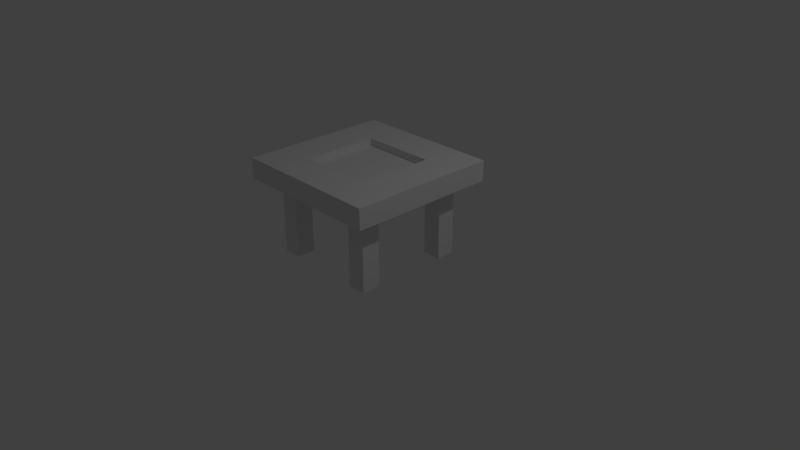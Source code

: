 # Source: 4stolik.blend  (saved by Blender 2.79.0; exported with 4.5.12 LTS)
import bpy
from mathutils import Matrix  # noqa: F401  (used for matrix-valued properties, if any)

bpy.ops.wm.read_factory_settings(use_empty=True)
scene = bpy.context.scene
scene.name = 'Scene'

# ---- collections
col_collection_1 = bpy.data.collections.new('Collection 1'); scene.collection.children.link(col_collection_1)

# ---- world
world_world = bpy.data.worlds.new('World'); scene.world = world_world
world_world.color = (0.05088, 0.05088, 0.05088)
world_world.use_sun_shadow = False
world_world.sun_shadow_jitter_overblur = 0.0
world_world.cycles.sampling_method = 'MANUAL'

# ---- cameras
cam_camera = bpy.data.cameras.new('Camera')
cam_camera.clip_end = 100.0
cam_camera.lens = 35.0
cam_camera.sensor_width = 32.0
cam_camera.sensor_height = 18.0
cam_camera.ortho_scale = 7.314
cam_camera.dof.focus_distance = 0.0
cam_camera.dof.aperture_fstop = 128.0

# ---- lights
light_lamp = bpy.data.lights.new('Lamp', 'POINT')
light_lamp.transmission_factor = 0.0
light_lamp.cutoff_distance = 30.0
light_lamp.energy = 100.0
light_lamp.shadow_buffer_clip_start = 1.001
light_lamp.shadow_soft_size = 0.1
light_lamp.shadow_maximum_resolution = 0.006
light_lamp.use_absolute_resolution = True

# ---- meshes
me_plane = bpy.data.meshes.new('Plane')
me_plane.from_pydata([(-1.0, -1.0, 0.0), (1.0, -1.0, 0.0), (-1.0, 1.0, 0.0), (1.0, 1.0, 0.0), (-1.0, 0.0, 0.0), (0.0, -1.0, 0.0), (1.0, 0.0, 0.0), (0.0, 1.0, 0.0), (0.0, 0.0, 0.0), (-1.0, -0.5, 0.0), (0.5, -1.0, 0.0), (1.0, 0.5, 0.0), (-0.5, 1.0, 0.0), (-1.0, 0.5, 0.0), (-0.5, -1.0, 0.0), (1.0, -0.5, 0.0), (0.5, 1.0, 0.0), (0.0, 0.5, 0.0), (0.0, -0.5, 0.0), (-0.5, 0.0, 0.0), (0.5, 0.0, 0.0), (0.5, -0.5, 0.0), (-0.5, -0.5, 0.0), (-0.5, 0.5, 0.0), (0.5, 0.5, 0.0), (-1.0, -0.75, 0.0), (0.75, -1.0, 0.0), (1.0, 0.75, 0.0), (-0.75, 1.0, 0.0), (-1.0, 0.25, 0.0), (-0.25, -1.0, 0.0), (1.0, -0.25, 0.0), (0.25, 1.0, 0.0), (0.0, 0.75, 0.0), (0.0, -0.25, 0.0), (-0.75, 0.0, 0.0), (0.25, 0.0, 0.0), (-1.0, -0.25, 0.0), (0.25, -1.0, 0.0), (1.0, 0.25, 0.0), (-0.25, 1.0, 0.0), (-1.0, 0.75, 0.0), (-0.75, -1.0, 0.0), (1.0, -0.75, 0.0), (0.75, 1.0, 0.0), (0.0, 0.25, 0.0), (0.0, -0.75, 0.0), (-0.25, 0.0, 0.0), (0.75, 0.0, 0.0), (0.5, -0.25, 0.0), (0.5, -0.75, 0.0), (0.25, -0.5, 0.0), (0.75, -0.5, 0.0), (-0.5, -0.25, 0.0), (-0.5, -0.75, 0.0), (-0.75, -0.5, 0.0), (-0.25, -0.5, 0.0), (-0.5, 0.75, 0.0), (-0.5, 0.25, 0.0), (-0.75, 0.5, 0.0), (-0.25, 0.5, 0.0), (0.5, 0.75, 0.0), (0.5, 0.25, 0.0), (0.25, 0.5, 0.0), (0.75, 0.5, 0.0), (0.75, 0.25, 0.0), (0.25, 0.25, 0.0), (0.25, 0.75, 0.0), (-0.25, 0.25, 0.0), (-0.75, 0.25, 0.0), (-0.75, 0.75, 0.0), (-0.25, -0.75, 0.0), (-0.75, -0.75, 0.0), (-0.75, -0.25, 0.0), (0.75, -0.75, 0.0), (0.25, -0.75, 0.0), (0.25, -0.25, 0.0), (0.75, -0.25, 0.0), (-0.25, -0.25, 0.0), (-0.25, 0.75, 0.0), (0.75, 0.75, 0.0), (-1.0, -1.0, 0.2714), (1.0, -1.0, 0.2714), (-1.0, 1.0, 0.2714), (1.0, 1.0, 0.2714), (-1.0, 0.0, 0.2714), (0.0, -1.0, 0.2714), (1.0, 0.0, 0.2714), (0.0, 1.0, 0.2714), (-1.0, -0.5, 0.2714), (0.5, -1.0, 0.2714), (1.0, 0.5, 0.2714), (-0.5, 1.0, 0.2714), (-1.0, 0.5, 0.2714), (-0.5, -1.0, 0.2714), (1.0, -0.5, 0.2714), (0.5, 1.0, 0.2714), (-1.0, -0.75, 0.2714), (0.75, -1.0, 0.2714), (1.0, 0.75, 0.2714), (-0.75, 1.0, 0.2714), (-1.0, 0.25, 0.2714), (-0.25, -1.0, 0.2714), (1.0, -0.25, 0.2714), (0.25, 1.0, 0.2714), (-1.0, -0.25, 0.2714), (0.25, -1.0, 0.2714), (1.0, 0.25, 0.2714), (-0.25, 1.0, 0.2714), (-1.0, 0.75, 0.2714), (-0.75, -1.0, 0.2714), (1.0, -0.75, 0.2714), (0.75, 1.0, 0.2714), (-1.0, -1.0, 0.2714), (1.0, -1.0, 0.2714), (-1.0, 1.0, 0.2714), (1.0, 1.0, 0.2714), (-1.0, 0.0, 0.2714), (0.0, -1.0, 0.2714), (1.0, 0.0, 0.2714), (0.0, 1.0, 0.2714), (-1.0, -0.5, 0.2714), (0.5, -1.0, 0.2714), (1.0, 0.5, 0.2714), (-0.5, 1.0, 0.2714), (-1.0, 0.5, 0.2714), (-0.5, -1.0, 0.2714), (1.0, -0.5, 0.2714), (0.5, 1.0, 0.2714), (0.0, 0.5, 0.2714), (0.0, -0.5, 0.2714), (-0.5, 0.0, 0.2714), (0.5, 0.0, 0.2714), (0.5, -0.5, 0.2714), (-0.5, -0.5, 0.2714), (-0.5, 0.5, 0.2714), (0.5, 0.5, 0.2714), (-1.0, -0.75, 0.2714), (0.75, -1.0, 0.2714), (1.0, 0.75, 0.2714), (-0.75, 1.0, 0.2714), (-1.0, 0.25, 0.2714), (-0.25, -1.0, 0.2714), (1.0, -0.25, 0.2714), (0.25, 1.0, 0.2714), (0.0, 0.75, 0.2714), (-0.75, 0.0, 0.2714), (-1.0, -0.25, 0.2714), (0.25, -1.0, 0.2714), (1.0, 0.25, 0.2714), (-0.25, 1.0, 0.2714), (-1.0, 0.75, 0.2714), (-0.75, -1.0, 0.2714), (1.0, -0.75, 0.2714), (0.75, 1.0, 0.2714), (0.0, -0.75, 0.2714), (0.75, 0.0, 0.2714), (0.5, -0.25, 0.2714), (0.5, -0.75, 0.2714), (0.25, -0.5, 0.2714), (0.75, -0.5, 0.2714), (-0.5, -0.25, 0.2714), (-0.5, -0.75, 0.2714), (-0.75, -0.5, 0.2714), (-0.25, -0.5, 0.2714), (-0.5, 0.75, 0.2714), (-0.5, 0.25, 0.2714), (-0.75, 0.5, 0.2714), (-0.25, 0.5, 0.2714), (0.5, 0.75, 0.2714), (0.5, 0.25, 0.2714), (0.25, 0.5, 0.2714), (0.75, 0.5, 0.2714), (0.75, 0.25, 0.2714), (0.25, 0.75, 0.2714), (-0.75, 0.25, 0.2714), (-0.75, 0.75, 0.2714), (-0.25, -0.75, 0.2714), (-0.75, -0.75, 0.2714), (-0.75, -0.25, 0.2714), (0.75, -0.75, 0.2714), (0.25, -0.75, 0.2714), (0.75, -0.25, 0.2714), (-0.25, 0.75, 0.2714), (0.75, 0.75, 0.2714), (-0.5, 0.5, -1.0), (-0.5, 0.75, -1.0), (-0.75, 0.5, -1.0), (-0.75, 0.75, -1.0), (-0.5, -0.75, -1.0), (-0.5, -0.5, -1.0), (-0.75, -0.5, -1.0), (-0.75, -0.75, -1.0), (0.75, 0.5, -1.0), (0.5, 0.5, -1.0), (0.5, 0.75, -1.0), (0.75, 0.75, -1.0), (0.5, -0.75, 0.0), (0.5, -0.5, 0.0), (0.75, -0.5, 0.0), (0.75, -0.75, 0.0), (0.7053, -0.5, -0.88), (0.5, -0.75, -1.0), (0.5, -0.5, -1.0), (0.75, -0.5, -1.0), (0.75, -0.75, -1.0), (0.0, -0.25, 0.1737), (0.0, 0.0, 0.1737), (0.25, 0.0, 0.1737), (0.0, 0.25, 0.1737), (0.0, 0.5, 0.1737), (-0.25, 0.0, 0.1737), (-0.5, 0.0, 0.1737), (0.5, -0.25, 0.1737), (0.5, 0.0, 0.1737), (0.25, -0.5, 0.1737), (0.0, -0.5, 0.1737), (-0.5, -0.25, 0.1737), (-0.25, -0.5, 0.1737), (-0.5, -0.5, 0.1737), (-0.5, 0.25, 0.1737), (-0.5, 0.5, 0.1737), (-0.25, 0.5, 0.1737), (0.5, 0.25, 0.1737), (0.5, 0.5, 0.1737), (0.25, 0.5, 0.1737), (0.5, -0.5, 0.1737), (0.25, 0.25, 0.1737), (-0.25, 0.25, 0.1737), (0.25, -0.25, 0.1737), (-0.25, -0.25, 0.1737)], [], [(80, 44, 3, 27), (79, 40, 7, 33), (78, 47, 8, 34), (77, 48, 6, 31), (76, 36, 20, 49), (75, 51, 21, 50), (74, 52, 15, 43), (73, 35, 19, 53), (72, 55, 191, 192), (71, 56, 18, 46), (70, 28, 12, 57), (69, 59, 23, 58), (68, 60, 17, 45), (67, 32, 16, 61), (66, 63, 24, 62), (65, 64, 11, 39), (62, 24, 64, 65), (20, 62, 65, 48), (48, 65, 39, 6), (45, 17, 63, 66), (8, 45, 66, 36), (36, 66, 62, 20), (33, 7, 32, 67), (17, 33, 67, 63), (63, 67, 61, 24), (58, 23, 60, 68), (19, 58, 68, 47), (47, 68, 45, 8), (29, 13, 59, 69), (4, 29, 69, 35), (35, 69, 58, 19), (41, 2, 28, 70), (13, 41, 70, 59), (23, 59, 187, 185), (54, 22, 56, 71), (14, 54, 71, 30), (30, 71, 46, 5), (25, 9, 55, 72), (0, 25, 72, 42), (42, 72, 54, 14), (37, 4, 35, 73), (9, 37, 73, 55), (55, 73, 53, 22), (10, 50, 74, 26), (26, 74, 43, 1), (46, 18, 51, 75), (5, 46, 75, 38), (38, 75, 50, 10), (34, 8, 36, 76), (18, 34, 76, 51), (51, 76, 49, 21), (49, 20, 48, 77), (21, 49, 77, 52), (52, 77, 31, 15), (53, 19, 47, 78), (22, 53, 78, 56), (56, 78, 34, 18), (57, 12, 40, 79), (23, 57, 79, 60), (60, 79, 33, 17), (61, 16, 44, 80), (80, 64, 193, 196), (64, 80, 27, 11), (86, 106, 148, 118), (105, 89, 121, 147), (85, 105, 147, 117), (104, 88, 120, 144), (96, 104, 144, 128), (103, 87, 119, 143), (95, 103, 143, 127), (112, 96, 128, 154), (84, 112, 154, 116), (102, 86, 118, 142), (94, 102, 142, 126), (111, 95, 127, 153), (82, 111, 153, 114), (101, 85, 117, 141), (93, 101, 141, 125), (110, 94, 126, 152), (81, 110, 152, 113), (100, 83, 115, 140), (92, 100, 140, 124), (109, 93, 125, 151), (83, 109, 151, 115), (99, 84, 116, 139), (91, 99, 139, 123), (108, 92, 124, 150), (88, 108, 150, 120), (98, 82, 114, 138), (90, 98, 138, 122), (107, 91, 123, 149), (87, 107, 149, 119), (97, 81, 113, 137), (89, 97, 137, 121), (106, 90, 122, 148), (4, 37, 105, 85), (37, 9, 89, 105), (5, 38, 106, 86), (38, 10, 90, 106), (9, 25, 97, 89), (25, 0, 81, 97), (6, 39, 107, 87), (39, 11, 91, 107), (10, 26, 98, 90), (26, 1, 82, 98), (7, 40, 108, 88), (40, 12, 92, 108), (11, 27, 99, 91), (27, 3, 84, 99), (2, 41, 109, 83), (41, 13, 93, 109), (12, 28, 100, 92), (28, 2, 83, 100), (0, 42, 110, 81), (42, 14, 94, 110), (13, 29, 101, 93), (29, 4, 85, 101), (1, 43, 111, 82), (43, 15, 95, 111), (14, 30, 102, 94), (30, 5, 86, 102), (3, 44, 112, 84), (44, 16, 96, 112), (15, 31, 103, 95), (31, 6, 87, 103), (16, 32, 104, 96), (32, 7, 88, 104), (184, 139, 116, 154), (183, 145, 120, 150), (159, 133, 226, 215), (182, 143, 119, 156), (166, 131, 212, 220), (181, 158, 133, 159), (180, 153, 127, 160), (179, 161, 131, 146), (178, 162, 134, 163), (177, 155, 130, 164), (176, 165, 124, 140), (175, 166, 135, 167), (131, 161, 217, 212), (174, 169, 128, 144), (168, 135, 221, 222), (173, 149, 123, 172), (170, 173, 172, 136), (132, 156, 173, 170), (156, 119, 149, 173), (133, 157, 213, 226), (164, 130, 216, 218), (136, 171, 225, 224), (145, 174, 144, 120), (129, 171, 174, 145), (171, 136, 169, 174), (130, 159, 215, 216), (135, 166, 220, 221), (132, 170, 223, 214), (141, 175, 167, 125), (117, 146, 175, 141), (146, 131, 166, 175), (151, 176, 140, 115), (125, 167, 176, 151), (167, 135, 165, 176), (162, 177, 164, 134), (126, 142, 177, 162), (142, 118, 155, 177), (137, 178, 163, 121), (113, 152, 178, 137), (152, 126, 162, 178), (147, 179, 146, 117), (121, 163, 179, 147), (163, 134, 161, 179), (158, 180, 160, 133), (122, 138, 180, 158), (138, 114, 153, 180), (155, 181, 159, 130), (118, 148, 181, 155), (148, 122, 158, 181), (157, 132, 214, 213), (161, 134, 219, 217), (134, 164, 218, 219), (157, 182, 156, 132), (133, 160, 182, 157), (160, 127, 143, 182), (171, 129, 210, 225), (129, 168, 222, 210), (170, 136, 224, 223), (165, 183, 150, 124), (135, 168, 183, 165), (168, 129, 145, 183), (169, 184, 154, 128), (136, 172, 184, 169), (172, 123, 139, 184), (187, 188, 186, 185), (57, 23, 185, 186), (70, 57, 186, 188), (59, 70, 188, 187), (192, 191, 190, 189), (22, 54, 189, 190), (54, 72, 192, 189), (55, 22, 190, 191), (194, 195, 196, 193), (24, 61, 195, 194), (61, 80, 196, 195), (64, 24, 194, 193), (197, 200, 199, 198), (202, 203, 204, 205), (199, 200, 205, 204), (197, 198, 203, 202), (200, 197, 202, 205), (198, 199, 204, 203), (230, 206, 207, 211), (229, 213, 214, 208), (228, 209, 210, 222), (227, 223, 224, 225), (209, 227, 225, 210), (207, 208, 227, 209), (208, 214, 223, 227), (220, 228, 222, 221), (212, 211, 228, 220), (211, 207, 209, 228), (206, 229, 208, 207), (216, 215, 229, 206), (215, 226, 213, 229), (217, 230, 211, 212), (219, 218, 230, 217), (218, 216, 206, 230)])
me_plane.use_remesh_preserve_volume = False
me_plane.use_remesh_preserve_attributes = False
me_plane.use_mirror_vertex_groups = False
me_plane.update()

# ---- objects
ob_plane = bpy.data.objects.new('Plane', me_plane)
ob_lamp = bpy.data.objects.new('Lamp', light_lamp)
ob_camera = bpy.data.objects.new('Camera', cam_camera)

# ---- transforms, parenting, visibility, modifiers, constraints
ob_plane.location = (0.0, 0.0, 1.04)
ob_plane.lineart.crease_threshold = 0.0
ob_lamp.location = (4.076, 1.005, 5.904)
ob_lamp.rotation_euler = (0.6503, 0.05522, 1.866)
ob_lamp.lock_rotations_4d = False
ob_lamp.empty_display_type = 'ARROWS'
ob_lamp.color = (0.0, 0.0, 0.0, 0.0)
ob_lamp.lineart.crease_threshold = 0.0
ob_camera.location = (7.481, -6.508, 5.344)
ob_camera.rotation_euler = (1.109, 0.0, 0.8149)
ob_camera.lock_rotations_4d = False
ob_camera.empty_display_type = 'ARROWS'
ob_camera.color = (0.0, 0.0, 0.0, 0.0)
ob_camera.display_type = 'WIRE'
ob_camera.lineart.crease_threshold = 0.0

# ---- collection membership
col_collection_1.objects.link(ob_plane)
col_collection_1.objects.link(ob_lamp)
col_collection_1.objects.link(ob_camera)

# ---- scene / render settings (as saved in the file)
scene.camera = ob_camera
scene.frame_start = 1; scene.frame_end = 250; scene.frame_set(1)
scene.render.engine = 'BLENDER_EEVEE_NEXT'
scene.render.resolution_percentage = 50
scene.render.dither_intensity = 0.0
scene.cycles.use_denoising = False
scene.cycles.samples = 128
scene.cycles.sampling_pattern = 'TABULATED_SOBOL'
scene.cycles.use_adaptive_sampling = False
scene.cycles.use_light_tree = False
scene.cycles.blur_glossy = 0.0
scene.cycles.sample_clamp_indirect = 0.0
scene.view_settings.view_transform = 'Standard'
bpy.context.view_layer.update()

